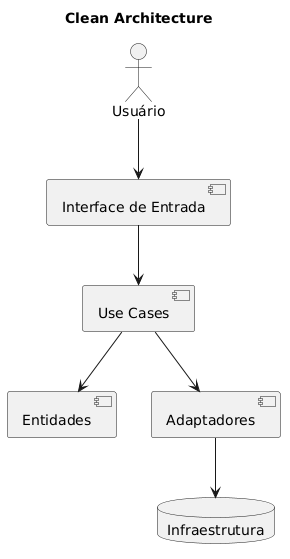

The diagram above was rendered by PlantUML. Its source (embedded in the PNG):
@startuml
title Clean Architecture

actor "Usuário" as user
component "Interface de Entrada" as input
component "Use Cases" as usecases
component "Entidades" as entities
component "Adaptadores" as adapters
database "Infraestrutura" as infra

user --> input
input --> usecases
usecases --> entities
usecases --> adapters
adapters --> infra
@enduml